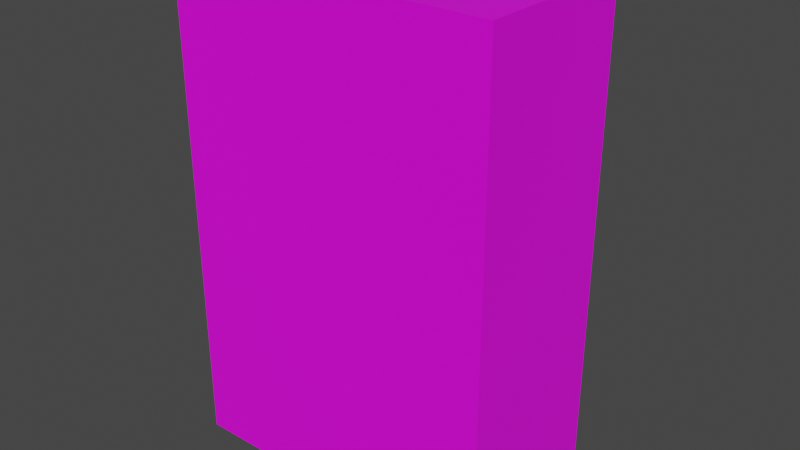 # Source: VendingMachine.blend  (saved by Blender 3.6.11; exported with 4.5.12 LTS)
import bpy
from mathutils import Matrix  # noqa: F401  (used for matrix-valued properties, if any)

bpy.ops.wm.read_factory_settings(use_empty=True)
scene = bpy.context.scene
scene.name = 'Scene'

# ---- collections
col_collection = bpy.data.collections.new('Collection'); scene.collection.children.link(col_collection)

# ---- images (referenced by path relative to the original .blend; pixels are not part of the script)
import os
ASSET_DIR = os.environ.get("B2B_ASSET_DIR", "")  # directory of the original .blend (textures are referenced by path, not embedded)
HERE = os.path.dirname(os.path.abspath(__file__))  # packed textures are extracted next to this script under _unpacked/

def load_image(name, relpath, width, height, colorspace="sRGB"):
    """Load a texture the original file referenced (path relative to the .blend, or extracted next to this script)."""
    p = next((c for c in (os.path.join(HERE, relpath), os.path.join(ASSET_DIR, relpath)) if relpath and os.path.exists(c)), "")
    if p:
        img = bpy.data.images.load(p, check_existing=True)
        img.name = name
    else:  # same state as the original file: an image datablock whose file is absent (Cycles renders it pink)
        img = bpy.data.images.new(name, width, height)
        img.source = "FILE"
        img.filepath = "//" + (relpath or name)
    img.colorspace_settings.name = colorspace
    return img
img_vendingmachineuv_png = load_image('VendingMachineUV.png', 'VendingMachineUV.png', 1024, 1024, 'sRGB')

# ---- materials (node trees are filled in below, after node groups)
mat_mainmaterial = bpy.data.materials.new('MainMaterial')
mat_mainmaterial.alpha_threshold = 0.0
mat_mainmaterial.use_transparent_shadow = False
mat_mainmaterial.roughness = 0.5
mat_mainmaterial.line_color = (0.0, 0.0, 0.0, 1.0)

# ---- material node trees
mat_mainmaterial.use_nodes = True; mat_mainmaterial.node_tree.nodes.clear()
_N = mat_mainmaterial.node_tree.nodes; _L = mat_mainmaterial.node_tree.links
n0 = _N.new('ShaderNodeOutputMaterial'); n0.name = 'Material Output'; n0.location = (300, 300)
n1 = _N.new('ShaderNodeBsdfPrincipled'); n1.name = 'Principled BSDF'; n1.location = (10, 300)
n1.distribution = 'GGX'
n1.subsurface_method = 'RANDOM_WALK_SKIN'
n1.inputs[3].default_value = 1.45
n1.inputs[27].default_value = (0.0, 0.0, 0.0, 1.0)
n1.inputs[28].default_value = 1.0
n2 = _N.new('ShaderNodeTexImage'); n2.name = 'Image Texture'; n2.location = (-280, 280)
n2.image = img_vendingmachineuv_png
n2.interpolation = 'Closest'
n2.extension = 'CLIP'
n3 = _N.new('ShaderNodeTexCoord'); n3.name = 'Texture Coordinate'; n3.location = (-470, 280)
_L.new(n1.outputs[0], n0.inputs[0])
_L.new(n2.outputs[0], n1.inputs[0])
_L.new(n3.outputs[2], n2.inputs[0])
n0.is_active_output = True

# ---- world
world_world = bpy.data.worlds.new('World'); scene.world = world_world
world_world.use_nodes = True; world_world.node_tree.nodes.clear()
_N = world_world.node_tree.nodes; _L = world_world.node_tree.links
n0 = _N.new('ShaderNodeOutputWorld'); n0.name = 'World Output'; n0.location = (300, 300)
n1 = _N.new('ShaderNodeBackground'); n1.name = 'Background'; n1.location = (10, 300)
n1.inputs[0].default_value = (0.05088, 0.05088, 0.05088, 1.0)
_L.new(n1.outputs[0], n0.inputs[0])
n0.is_active_output = True
world_world.color = (0.05088, 0.05088, 0.05088)
world_world.use_sun_shadow = False
world_world.sun_shadow_jitter_overblur = 0.0

# ---- meshes
me_cube = bpy.data.meshes.new('Cube')
me_cube.from_pydata([(2.0, 1.0, 3.0), (2.0, 1.0, -3.0), (2.0, -1.0, 3.0), (2.0, -1.0, -3.0), (-2.0, 1.0, 3.0), (-2.0, 1.0, -3.0), (-2.0, -1.0, 3.0), (-2.0, -1.0, -3.0), (2.0, 1.0, -2.1), (-2.0, -1.0, -2.1), (2.0, -1.0, -2.1), (-2.0, 1.0, -2.1), (-2.0, -1.0, 0.45), (2.0, 1.0, 0.45), (2.0, -1.0, 0.45), (-2.0, 1.0, 0.45), (0.0, 1.0, -3.0), (0.0, -1.0, 3.0), (0.0, -1.0, -3.0), (0.0, 1.0, 3.0), (0.0, 1.0, -2.1), (0.0, -1.0, -2.1), (0.0, -1.0, 0.45), (2.0, 1.0, -1.972), (2.0, -1.0, -1.972), (-2.0, 1.0, -1.972), (-2.0, -1.0, -1.972), (0.0, -1.0, -1.972), (0.0, 1.0, -1.972), (-2.0, -1.0, 2.872), (2.0, 1.0, 2.872), (2.0, -1.0, 2.872), (-2.0, 1.0, 2.872), (0.0, 1.0, 2.872), (0.0, -1.0, 2.872), (-1.87, 1.0, -3.0), (-1.87, -1.0, 3.0), (-1.87, -1.0, -2.1), (-1.87, -1.0, 0.45), (-1.87, -1.0, -3.0), (-1.87, 1.0, 3.0), (-1.87, 1.0, -2.1), (-1.87, 1.0, 0.45), (-1.87, 1.0, -1.972), (-1.87, -1.0, -1.972), (-1.87, 1.0, 2.872), (-1.87, -1.0, 2.872), (1.87, -1.0, -3.0), (1.87, 1.0, 3.0), (1.87, 1.0, -2.1), (1.87, 1.0, 0.45), (1.87, 1.0, -3.0), (1.87, -1.0, 3.0), (1.87, -1.0, -2.1), (1.87, -1.0, 0.45), (1.87, -1.0, -1.972), (1.87, 1.0, -1.972), (1.87, -1.0, 2.872), (1.87, 1.0, 2.872), (-0.9348, -1.0, -3.0), (-0.9348, 1.0, 3.0), (-0.9348, 1.0, -2.1), (-0.9348, 1.0, -1.972), (-0.9348, 1.0, 2.872), (-0.9348, 1.0, -3.0), (-0.9348, -1.0, 3.0), (-0.9348, -1.0, -2.1), (-0.9348, -1.0, 0.45), (-0.9348, -1.0, -1.972), (-0.9348, -1.0, 2.872), (-2.0, -1.0, -0.7612), (2.0, 1.0, -0.7613), (2.0, -1.0, -0.7613), (-2.0, 1.0, -0.7613), (0.0, -1.0, -0.7613), (-1.87, 1.0, -0.7613), (-1.87, -1.0, -0.7613), (1.87, -1.0, -0.7613), (1.87, 1.0, -0.7613), (-0.9348, -1.0, -0.7613), (-0.9348, 1.0, -0.7613), (-0.9348, 1.2, 0.45), (0.0, 1.2, 0.45), (0.0, 1.2, 2.872), (0.0, 1.2, -0.7613), (0.0, 1.2, -1.972), (-0.9348, 1.2, -1.972), (-0.9348, 1.2, 2.872), (-1.87, 1.2, 2.872), (-1.87, 1.2, 0.45), (1.87, 1.2, 0.45), (1.87, 1.2, -1.972), (1.87, 1.2, 2.872), (1.87, 1.2, -0.7613), (-0.9348, 1.2, -0.7613), (-1.87, 1.2, -0.7613)], [], [(40, 4, 6, 36), (46, 36, 6, 29), (29, 6, 4, 32), (51, 1, 3, 47), (30, 0, 2, 31), (58, 48, 0, 30), (51, 49, 8, 1), (1, 8, 10, 3), (7, 9, 11, 5), (39, 37, 9, 7), (78, 50, 13, 71), (71, 13, 14, 72), (70, 12, 15, 73), (76, 38, 12, 70), (77, 54, 22, 74), (50, 78, 93, 90), (47, 53, 21, 18), (64, 61, 20, 16), (63, 60, 19, 33), (64, 16, 18, 59), (57, 52, 17, 34), (48, 19, 17, 52), (61, 62, 28, 20), (53, 55, 27, 21), (37, 44, 26, 9), (9, 26, 25, 11), (8, 23, 24, 10), (49, 56, 23, 8), (54, 57, 34, 22), (28, 62, 86, 85), (50, 58, 30, 13), (13, 30, 31, 14), (12, 29, 32, 15), (38, 46, 29, 12), (67, 69, 46, 38), (15, 32, 45, 42), (66, 68, 44, 37), (11, 25, 43, 41), (5, 35, 39, 7), (32, 4, 40, 45), (5, 11, 41, 35), (73, 15, 42, 75), (79, 67, 38, 76), (59, 66, 37, 39), (69, 65, 36, 46), (60, 40, 36, 65), (56, 28, 85, 91), (14, 31, 57, 54), (20, 28, 56, 49), (10, 24, 55, 53), (0, 48, 52, 2), (31, 2, 52, 57), (3, 10, 53, 47), (72, 14, 54, 77), (80, 75, 95, 94), (16, 20, 49, 51), (33, 19, 48, 58), (16, 51, 47, 18), (19, 60, 65, 17), (34, 17, 65, 69), (18, 21, 66, 59), (74, 22, 67, 79), (21, 27, 68, 66), (22, 34, 69, 67), (45, 63, 87, 88), (41, 43, 62, 61), (35, 64, 59, 39), (45, 40, 60, 63), (35, 41, 61, 64), (58, 50, 90, 92), (43, 75, 80, 62), (27, 74, 79, 68), (63, 33, 83, 87), (24, 72, 77, 55), (68, 79, 76, 44), (25, 73, 75, 43), (33, 58, 92, 83), (55, 77, 74, 27), (44, 76, 70, 26), (26, 70, 73, 25), (23, 71, 72, 24), (56, 78, 71, 23), (94, 81, 82, 84), (81, 87, 83, 82), (82, 83, 92, 90), (84, 82, 90, 93), (89, 88, 87, 81), (95, 89, 81, 94), (85, 84, 93, 91), (86, 94, 84, 85), (42, 45, 88, 89), (62, 80, 94, 86), (75, 42, 89, 95), (78, 56, 91, 93)])
_uv = me_cube.uv_layers.new(name='UVMap')
_uv.uv.foreach_set('vector', [0.8049, 0.8985, 0.8105, 0.8985, 0.8106, 0.9846, 0.805, 0.9846, 0.03656, 0.9693, 0.03656, 0.978, 0.02767, 0.978, 0.02766, 0.9693, 0.8966, 0.8929, 0.8966, 0.8984, 0.8105, 0.8985, 0.8105, 0.893, 0.6437, 0.6403, 0.6381, 0.6403, 0.638, 0.5541, 0.6436, 0.5541, 0.437, 0.969, 0.437, 0.9777, 0.3006, 0.9778, 0.3006, 0.9691, 0.6439, 0.8931, 0.6439, 0.8986, 0.6383, 0.8986, 0.6383, 0.8931, 0.6437, 0.6403, 0.6437, 0.679, 0.6381, 0.679, 0.6381, 0.6403, 0.4367, 0.5684, 0.4368, 0.6298, 0.3003, 0.6299, 0.3003, 0.5685, 0.5929, 0.575, 0.593, 0.6352, 0.4592, 0.6353, 0.4592, 0.5751, 0.03625, 0.5687, 0.0363, 0.6301, 0.0274, 0.6301, 0.02735, 0.5687, 0.6437, 0.7366, 0.6438, 0.7888, 0.6382, 0.7888, 0.6382, 0.7366, 0.4368, 0.7211, 0.4369, 0.8038, 0.3004, 0.8039, 0.3004, 0.7212, 0.593, 0.7247, 0.5931, 0.8057, 0.4593, 0.8058, 0.4593, 0.7248, 0.03637, 0.7214, 0.03643, 0.8041, 0.02753, 0.8041, 0.02747, 0.7214, 0.2915, 0.7212, 0.2916, 0.8039, 0.164, 0.804, 0.1639, 0.7213, 0.02837, 0.2758, 0.02837, 0.1602, 0.04745, 0.1602, 0.04745, 0.2758, 0.2914, 0.5685, 0.2915, 0.6299, 0.1639, 0.63, 0.1638, 0.5686, 0.7645, 0.6402, 0.7645, 0.6789, 0.7242, 0.6789, 0.7242, 0.6402, 0.7646, 0.893, 0.7647, 0.8985, 0.7244, 0.8985, 0.7244, 0.893, 0.7645, 0.6402, 0.7242, 0.6402, 0.7241, 0.5541, 0.7644, 0.554, 0.2917, 0.9691, 0.2917, 0.9778, 0.1641, 0.9779, 0.1641, 0.9692, 0.6439, 0.8986, 0.7244, 0.8985, 0.7245, 0.9846, 0.6439, 0.9847, 0.7645, 0.6789, 0.7645, 0.6844, 0.7242, 0.6844, 0.7242, 0.6789, 0.2915, 0.6299, 0.2915, 0.6386, 0.1639, 0.6387, 0.1639, 0.63, 0.0363, 0.6301, 0.0363, 0.6388, 0.02741, 0.6388, 0.0274, 0.6301, 0.593, 0.6352, 0.593, 0.6437, 0.4592, 0.6438, 0.4592, 0.6353, 0.4368, 0.6298, 0.4368, 0.6385, 0.3003, 0.6386, 0.3003, 0.6299, 0.6437, 0.679, 0.6437, 0.6845, 0.6381, 0.6845, 0.6381, 0.679, 0.2916, 0.8039, 0.2917, 0.9691, 0.1641, 0.9692, 0.164, 0.804, 0.2259, 0.02551, 0.3151, 0.02551, 0.3151, 0.0446, 0.2259, 0.0446, 0.6438, 0.7888, 0.6439, 0.8931, 0.6383, 0.8931, 0.6382, 0.7888, 0.4369, 0.8038, 0.437, 0.969, 0.3006, 0.9691, 0.3004, 0.8039, 0.5931, 0.8057, 0.5932, 0.9678, 0.4595, 0.9679, 0.4593, 0.8058, 0.03643, 0.8041, 0.03656, 0.9693, 0.02766, 0.9693, 0.02753, 0.8041, 0.1002, 0.804, 0.1003, 0.9693, 0.03656, 0.9693, 0.03643, 0.8041, 0.8104, 0.7887, 0.8105, 0.893, 0.8049, 0.893, 0.8048, 0.7887, 0.1001, 0.63, 0.1001, 0.6387, 0.0363, 0.6388, 0.0363, 0.6301, 0.8103, 0.6789, 0.8104, 0.6844, 0.8047, 0.6844, 0.8047, 0.6789, 0.8103, 0.6401, 0.8047, 0.6401, 0.8046, 0.554, 0.8103, 0.554, 0.8105, 0.893, 0.8105, 0.8985, 0.8049, 0.8985, 0.8049, 0.893, 0.8103, 0.6401, 0.8103, 0.6789, 0.8047, 0.6789, 0.8047, 0.6401, 0.8104, 0.7365, 0.8104, 0.7887, 0.8048, 0.7887, 0.8048, 0.7365, 0.1001, 0.7214, 0.1002, 0.804, 0.03643, 0.8041, 0.03637, 0.7214, 0.1, 0.5686, 0.1001, 0.63, 0.0363, 0.6301, 0.03625, 0.5687, 0.1003, 0.9693, 0.1003, 0.978, 0.03656, 0.978, 0.03656, 0.9693, 0.7647, 0.8985, 0.8049, 0.8985, 0.805, 0.9846, 0.7647, 0.9846, 0.04745, 0.02551, 0.2259, 0.02551, 0.2259, 0.0446, 0.04745, 0.0446, 0.3004, 0.8039, 0.3006, 0.9691, 0.2917, 0.9691, 0.2916, 0.8039, 0.7242, 0.6789, 0.7242, 0.6844, 0.6437, 0.6845, 0.6437, 0.679, 0.3003, 0.6299, 0.3003, 0.6386, 0.2915, 0.6386, 0.2915, 0.6299, 0.6383, 0.8986, 0.6439, 0.8986, 0.6439, 0.9847, 0.6384, 0.9847, 0.3006, 0.9691, 0.3006, 0.9778, 0.2917, 0.9778, 0.2917, 0.9691, 0.3003, 0.5685, 0.3003, 0.6299, 0.2915, 0.6299, 0.2914, 0.5685, 0.3004, 0.7212, 0.3004, 0.8039, 0.2916, 0.8039, 0.2915, 0.7212, 0.4307, 0.02551, 0.5199, 0.02551, 0.5199, 0.0446, 0.4307, 0.0446, 0.7242, 0.6402, 0.7242, 0.6789, 0.6437, 0.679, 0.6437, 0.6403, 0.7244, 0.893, 0.7244, 0.8985, 0.6439, 0.8986, 0.6439, 0.8931, 0.7242, 0.6402, 0.6437, 0.6403, 0.6436, 0.5541, 0.7241, 0.5541, 0.7244, 0.8985, 0.7647, 0.8985, 0.7647, 0.9846, 0.7245, 0.9846, 0.1641, 0.9692, 0.1641, 0.9779, 0.1003, 0.978, 0.1003, 0.9693, 0.1638, 0.5686, 0.1639, 0.63, 0.1001, 0.63, 0.1, 0.5686, 0.1639, 0.7213, 0.164, 0.804, 0.1002, 0.804, 0.1001, 0.7214, 0.1639, 0.63, 0.1639, 0.6387, 0.1001, 0.6387, 0.1001, 0.63, 0.164, 0.804, 0.1641, 0.9692, 0.1003, 0.9693, 0.1002, 0.804, 0.4044, 0.526, 0.3151, 0.526, 0.3151, 0.5069, 0.4044, 0.5069, 0.8047, 0.6789, 0.8047, 0.6844, 0.7645, 0.6844, 0.7645, 0.6789, 0.8047, 0.6401, 0.7645, 0.6402, 0.7644, 0.554, 0.8046, 0.554, 0.8049, 0.893, 0.8049, 0.8985, 0.7647, 0.8985, 0.7646, 0.893, 0.8047, 0.6401, 0.8047, 0.6789, 0.7645, 0.6789, 0.7645, 0.6402, 0.02837, 0.5069, 0.02837, 0.2758, 0.04745, 0.2758, 0.04745, 0.5069, 0.8047, 0.6844, 0.8048, 0.7365, 0.7645, 0.7366, 0.7645, 0.6844, 0.1639, 0.6387, 0.1639, 0.7213, 0.1001, 0.7214, 0.1001, 0.6387, 0.3151, 0.526, 0.2259, 0.526, 0.2259, 0.5069, 0.3151, 0.5069, 0.3003, 0.6386, 0.3004, 0.7212, 0.2915, 0.7212, 0.2915, 0.6386, 0.1001, 0.6387, 0.1001, 0.7214, 0.03637, 0.7214, 0.0363, 0.6388, 0.8104, 0.6844, 0.8104, 0.7365, 0.8048, 0.7365, 0.8047, 0.6844, 0.2259, 0.526, 0.04745, 0.526, 0.04745, 0.5069, 0.2259, 0.5069, 0.2915, 0.6386, 0.2915, 0.7212, 0.1639, 0.7213, 0.1639, 0.6387, 0.0363, 0.6388, 0.03637, 0.7214, 0.02747, 0.7214, 0.02741, 0.6388, 0.593, 0.6437, 0.593, 0.7247, 0.4593, 0.7248, 0.4592, 0.6438, 0.4368, 0.6385, 0.4368, 0.7211, 0.3004, 0.7212, 0.3003, 0.6386, 0.6437, 0.6845, 0.6437, 0.7366, 0.6382, 0.7366, 0.6381, 0.6845, 0.3151, 0.1602, 0.3151, 0.2758, 0.2259, 0.2758, 0.2259, 0.1602, 0.3151, 0.2758, 0.3151, 0.5069, 0.2259, 0.5069, 0.2259, 0.2758, 0.2259, 0.2758, 0.2259, 0.5069, 0.04745, 0.5069, 0.04745, 0.2758, 0.2259, 0.1602, 0.2259, 0.2758, 0.04745, 0.2758, 0.04745, 0.1602, 0.4044, 0.2758, 0.4044, 0.5069, 0.3151, 0.5069, 0.3151, 0.2758, 0.4044, 0.1602, 0.4044, 0.2758, 0.3151, 0.2758, 0.3151, 0.1602, 0.2259, 0.0446, 0.2259, 0.1602, 0.04745, 0.1602, 0.04745, 0.0446, 0.3151, 0.0446, 0.3151, 0.1602, 0.2259, 0.1602, 0.2259, 0.0446, 0.4234, 0.2758, 0.4234, 0.5069, 0.4044, 0.5069, 0.4044, 0.2758, 0.3151, 0.02551, 0.4307, 0.02551, 0.4307, 0.0446, 0.3151, 0.0446, 0.4234, 0.1602, 0.4234, 0.2758, 0.4044, 0.2758, 0.4044, 0.1602, 0.02837, 0.1602, 0.02837, 0.0446, 0.04745, 0.0446, 0.04745, 0.1602])
me_cube.materials.append(mat_mainmaterial)
me_cube.use_mirror_vertex_groups = False
me_cube.update()
me_cube_001 = bpy.data.meshes.new('Cube.001')
me_cube_001.from_pydata([(-1.0, 0.3252, -1.0), (-1.0, 0.3252, 1.0), (-1.0, 1.0, 1.0), (1.0, 0.3252, -1.0), (1.0, 0.3252, 1.0), (1.0, 1.0, 1.0), (0.0, 1.0, 1.0), (-0.8, 0.6441, -0.5), (0.0, 0.3252, 1.0), (-1.0, 0.3252, 0.0), (-1.0, 1.0, 0.0), (1.0, 1.0, 0.0), (1.0, 0.3252, 0.0), (0.8, 0.6441, -0.5), (0.8, 1.0, 1.0), (0.8, 0.3252, -1.0), (0.8, 0.3252, 1.0), (0.0, 0.6441, -0.5), (0.8, 1.0, 0.0), (-0.8, 0.3252, 1.0), (-0.8, 1.0, 1.0), (-0.8, 0.3252, -1.0), (-0.8, 1.0, 0.0), (-0.8, 1.0, -0.5), (-1.0, 0.3252, 0.9), (-1.0, 1.0, 0.9), (1.0, 1.0, 0.9), (1.0, 0.3252, 0.9), (0.8, 1.0, -0.5), (0.0, 1.0, 0.9), (1.0, 1.0, -0.5), (0.8, 1.0, 0.9), (-0.8, 1.0, 0.9), (-1.0, 1.0, -0.5), (0.8, 0.6441, -1.0), (0.0, 0.6441, -1.0), (0.0, 0.6441, 0.0), (0.0, 0.6441, 0.9), (-0.8, 0.6441, 0.0), (0.8, 0.6441, 0.0), (0.8, 0.6441, 0.9), (-0.8, 0.6441, -1.0), (-0.8, 0.6441, 0.9), (-0.8, 0.6441, -1.0), (-1.0, 0.6441, -1.0), (0.8, 0.6441, -1.0), (1.0, 0.6441, -1.0), (-1.0, 0.3252, -0.5), (1.0, 0.3252, -0.5), (1.0, 0.6441, -0.5), (-1.0, 0.6442, -0.5)], [], [(24, 1, 2, 25), (31, 14, 5, 26), (26, 5, 4, 27), (20, 2, 1, 19), (14, 6, 8, 16), (32, 20, 6, 29), (32, 29, 37, 42), (46, 49, 48, 3), (48, 49, 30, 11, 12), (44, 50, 33), (28, 18, 11, 30), (0, 47, 50, 44), (22, 32, 42, 38), (33, 50, 47, 9, 10), (5, 14, 16, 4), (29, 6, 14, 31), (34, 13, 28, 45), (33, 10, 22, 23), (25, 2, 20, 32), (46, 30, 49), (6, 20, 19, 8), (23, 7, 41, 43), (41, 7, 17, 35), (10, 25, 32, 22), (31, 18, 39, 40), (35, 17, 13, 34), (23, 43, 44, 33), (18, 28, 13, 39), (11, 26, 27, 12), (18, 31, 26, 11), (9, 24, 25, 10), (7, 38, 36, 17), (17, 36, 39, 13), (36, 37, 40, 39), (38, 42, 37, 36), (29, 31, 40, 37), (23, 22, 38, 7), (30, 46, 45, 28), (15, 21, 43, 45), (44, 43, 21, 0), (45, 46, 3, 15)])
_uv = me_cube_001.uv_layers.new(name='UVMap')
_uv.uv.foreach_set('vector', [0.4637, 0.3768, 0.4637, 0.3701, 0.5085, 0.3701, 0.5085, 0.3768, 0.6203, 0.2363, 0.6203, 0.2442, 0.6044, 0.2442, 0.6044, 0.2363, 0.5085, 0.2308, 0.5085, 0.2374, 0.4637, 0.2374, 0.4637, 0.2308, 0.5085, 0.3568, 0.5085, 0.3701, 0.4637, 0.3701, 0.4637, 0.3568, 0.5085, 0.2507, 0.5085, 0.3038, 0.4637, 0.3038, 0.4637, 0.2507, 0.6448, 0.1782, 0.6369, 0.1782, 0.6369, 0.1147, 0.6448, 0.1147, 0.5208, 0.3395, 0.5208, 0.2864, 0.5444, 0.2864, 0.5444, 0.3395, 0.4849, 0.1047, 0.4849, 0.1379, 0.4637, 0.1379, 0.4637, 0.1047, 0.4637, 0.1379, 0.4849, 0.1379, 0.5085, 0.1379, 0.5085, 0.171, 0.4637, 0.171, 0.4849, 0.5028, 0.4849, 0.4697, 0.5085, 0.4697, 0.6203, 0.1252, 0.6203, 0.1649, 0.6045, 0.1649, 0.6045, 0.1252, 0.4637, 0.5028, 0.4637, 0.4697, 0.4849, 0.4697, 0.4849, 0.5028, 0.5208, 0.3992, 0.5208, 0.3395, 0.5444, 0.3395, 0.5444, 0.3992, 0.5085, 0.4697, 0.4849, 0.4697, 0.4637, 0.4697, 0.4637, 0.4365, 0.5085, 0.4365, 0.5085, 0.2374, 0.5085, 0.2507, 0.4637, 0.2507, 0.4637, 0.2374, 0.6448, 0.1147, 0.6369, 0.1147, 0.6369, 0.05127, 0.6448, 0.05127, 0.5445, 0.1072, 0.5444, 0.1404, 0.5208, 0.1404, 0.5444, 0.1072, 0.6365, 0.1252, 0.6365, 0.1649, 0.6207, 0.1649, 0.6207, 0.1252, 0.6365, 0.2363, 0.6365, 0.2442, 0.6207, 0.2442, 0.6207, 0.2363, 0.4849, 0.1047, 0.5085, 0.1379, 0.4849, 0.1379, 0.5085, 0.3038, 0.5085, 0.3568, 0.4637, 0.3568, 0.4637, 0.3038, 0.5208, 0.4324, 0.5444, 0.4324, 0.5445, 0.4655, 0.5444, 0.4655, 0.9816, 0.03344, 0.9816, 0.1208, 0.8419, 0.1208, 0.8419, 0.03344, 0.6365, 0.1649, 0.6365, 0.2363, 0.6207, 0.2363, 0.6207, 0.1649, 0.5208, 0.2333, 0.5208, 0.1736, 0.5444, 0.1736, 0.5444, 0.2333, 0.8419, 0.03344, 0.8419, 0.1208, 0.7022, 0.1208, 0.7022, 0.03344, 0.6207, 0.1252, 0.6207, 0.07656, 0.6365, 0.07656, 0.6365, 0.1252, 0.5208, 0.1736, 0.5208, 0.1404, 0.5444, 0.1404, 0.5444, 0.1736, 0.5085, 0.171, 0.5085, 0.2308, 0.4637, 0.2308, 0.4637, 0.171, 0.6203, 0.1649, 0.6203, 0.2363, 0.6044, 0.2363, 0.6045, 0.1649, 0.4637, 0.4365, 0.4637, 0.3768, 0.5085, 0.3768, 0.5085, 0.4365, 0.9816, 0.1208, 0.9816, 0.2081, 0.8419, 0.2081, 0.8419, 0.1208, 0.8419, 0.1208, 0.8419, 0.2081, 0.7022, 0.2081, 0.7022, 0.1208, 0.8419, 0.2081, 0.8419, 0.3653, 0.7022, 0.3653, 0.7022, 0.2081, 0.9816, 0.2081, 0.9816, 0.3653, 0.8419, 0.3653, 0.8419, 0.2081, 0.5208, 0.2864, 0.5208, 0.2333, 0.5444, 0.2333, 0.5444, 0.2864, 0.5208, 0.4324, 0.5208, 0.3992, 0.5444, 0.3992, 0.5444, 0.4324, 0.6045, 0.1252, 0.6045, 0.07656, 0.6203, 0.07656, 0.6203, 0.1252, 0.8144, 0.8661, 0.9267, 0.866, 0.9267, 0.8884, 0.8144, 0.8885, 0.6365, 0.07656, 0.6207, 0.07656, 0.6207, 0.05127, 0.6365, 0.05127, 0.6203, 0.07656, 0.6045, 0.07656, 0.6044, 0.05127, 0.6203, 0.05127])
me_cube_001.materials.append(mat_mainmaterial)
me_cube_001.update()
me_icosphere = bpy.data.meshes.new('Icosphere')
me_icosphere.from_pydata([(0.0, 0.0, -1.0), (0.7236, -0.5257, -0.4472), (-0.2764, -0.8506, -0.4472), (-0.8944, 0.0, -0.4472), (-0.2764, 0.8506, -0.4472), (0.7236, 0.5257, -0.4472), (0.2764, -0.8506, 0.4472), (-0.7236, -0.5257, 0.4472), (-0.7236, 0.5257, 0.4472), (0.2764, 0.8506, 0.4472), (0.8944, 0.0, 0.4472), (0.0, 0.0, 1.0)], [], [(0, 1, 2), (1, 0, 5), (0, 2, 3), (0, 3, 4), (0, 4, 5), (1, 5, 10), (2, 1, 6), (3, 2, 7), (4, 3, 8), (5, 4, 9), (1, 10, 6), (2, 6, 7), (3, 7, 8), (4, 8, 9), (5, 9, 10), (6, 10, 11), (7, 6, 11), (8, 7, 11), (9, 8, 11), (10, 9, 11)])
_uv = me_icosphere.uv_layers.new(name='UVMap')
_uv.uv.foreach_set('vector', [0.8413, 0.7882, 0.8306, 0.7503, 0.8688, 0.76, 0.8396, 0.6272, 0.8545, 0.6036, 0.8674, 0.6283, 0.9217, 0.8023, 0.8851, 0.8168, 0.8908, 0.7779, 0.9716, 0.6701, 0.9389, 0.6919, 0.9363, 0.6526, 0.8824, 0.6047, 0.8953, 0.6294, 0.8674, 0.6283, 0.8396, 0.6272, 0.8674, 0.6283, 0.8525, 0.6519, 0.9633, 0.7822, 0.9251, 0.7725, 0.9509, 0.7511, 0.9343, 0.7088, 0.9256, 0.7677, 0.8789, 0.7308, 0.9236, 0.6756, 0.9243, 0.6873, 0.9159, 0.682, 0.8674, 0.6283, 0.8953, 0.6294, 0.8804, 0.653, 0.8448, 0.7422, 0.8423, 0.7029, 0.8706, 0.7208, 0.9633, 0.7822, 0.9509, 0.7511, 0.9843, 0.749, 0.9343, 0.7092, 0.8789, 0.7312, 0.8914, 0.6821, 0.9256, 0.6552, 0.8998, 0.6766, 0.8874, 0.6455, 0.9431, 0.6178, 0.9614, 0.6527, 0.9221, 0.6511, 0.8562, 0.6996, 0.8278, 0.6817, 0.8644, 0.6671, 0.9843, 0.749, 0.9509, 0.7511, 0.9592, 0.7187, 0.8914, 0.6821, 0.8789, 0.7312, 0.8408, 0.6853, 0.8857, 0.6632, 0.8981, 0.6943, 0.8647, 0.6964, 0.9276, 0.784, 0.9669, 0.7856, 0.9459, 0.8189])
me_icosphere.materials.append(mat_mainmaterial)
me_icosphere.update()
me_cube_002 = bpy.data.meshes.new('Cube.002')
me_cube_002.from_pydata([(-1.0, -1.0, -1.0), (-1.0, -1.0, 1.0), (-1.0, 1.0, -1.0), (-1.0, 1.0, 1.0), (1.0, -1.0, -1.0), (1.0, -1.0, 1.0), (1.0, 1.0, -1.0), (1.0, 1.0, 1.0)], [], [(0, 1, 3, 2), (2, 3, 7, 6), (6, 7, 5, 4), (2, 6, 4, 0), (7, 3, 1, 5)])
_uv = me_cube_002.uv_layers.new(name='UVMap')
_uv.uv.foreach_set('vector', [0.5784, 0.4637, 0.5784, 0.4258, 0.6163, 0.4258, 0.6163, 0.4637, 0.6163, 0.4637, 0.6163, 0.4258, 0.6541, 0.4258, 0.6541, 0.4637, 0.6541, 0.4637, 0.6541, 0.4258, 0.692, 0.4258, 0.692, 0.4637, 0.6163, 0.4637, 0.6541, 0.4637, 0.6541, 0.5015, 0.6163, 0.5015, 0.6541, 0.4258, 0.6163, 0.4258, 0.6163, 0.388, 0.6541, 0.388])
me_cube_002.materials.append(mat_mainmaterial)
me_cube_002.update()

# ---- objects
ob_machine = bpy.data.objects.new('Machine', me_cube)
ob_terminal = bpy.data.objects.new('Terminal', me_cube_001)
ob_eyeball = bpy.data.objects.new('Eyeball', me_icosphere)
ob_dispenser = bpy.data.objects.new('Dispenser', me_cube_002)

# ---- transforms, parenting, visibility, modifiers, constraints
ob_machine.location = (0.0, 0.0, 0.0)
ob_machine.lock_rotations_4d = False
ob_machine.empty_display_type = 'ARROWS'
ob_machine.lineart.crease_threshold = 0.0
ob_terminal.location = (-1.449, 0.7552, -1.556)
ob_terminal.scale = (0.4107, 0.6647, 0.6808)
ob_eyeball.location = (-1.437, 1.154, -1.321)
ob_eyeball.rotation_euler = (0.0, -0.0, -1.571)
ob_eyeball.scale = (0.308, 0.308, 0.308)
ob_dispenser.location = (0.0, 1.079, -2.595)
ob_dispenser.scale = (1.81, 0.09043, 0.1944)

# ---- collection membership
col_collection.objects.link(ob_machine)
col_collection.objects.link(ob_terminal)
col_collection.objects.link(ob_eyeball)
col_collection.objects.link(ob_dispenser)

# ---- scene / render settings (as saved in the file)
scene.frame_start = 1; scene.frame_end = 250; scene.frame_set(1)
scene.render.engine = 'BLENDER_EEVEE_NEXT'
scene.cycles.sampling_pattern = 'TABULATED_SOBOL'
scene.view_settings.view_transform = 'Filmic'
bpy.context.view_layer.update()

# ---- added for rendering (the .blend has no active camera and no usable light): camera, sun
cam_auto = bpy.data.cameras.new('AutoCamera')
cam_auto.lens = 50.0
cam_auto.sensor_width = 36.0
cam_auto.clip_end = 1000.0
ob_auto_camera = bpy.data.objects.new('AutoCamera', cam_auto)
scene.collection.objects.link(ob_auto_camera)
ob_auto_camera.location = (7.04042, -8.23368, 5.63233)
ob_auto_camera.rotation_euler = (1.09748, -7.21219e-08, 0.694738)
scene.camera = ob_auto_camera
light_auto_sun = bpy.data.lights.new('AutoSun', 'SUN')
light_auto_sun.energy = 3.0
light_auto_sun.angle = 0.0523599
ob_auto_sun = bpy.data.objects.new('AutoSun', light_auto_sun)
scene.collection.objects.link(ob_auto_sun)
ob_auto_sun.rotation_euler = (0.872665, 0.174533, 0.523599)
bpy.context.view_layer.update()
